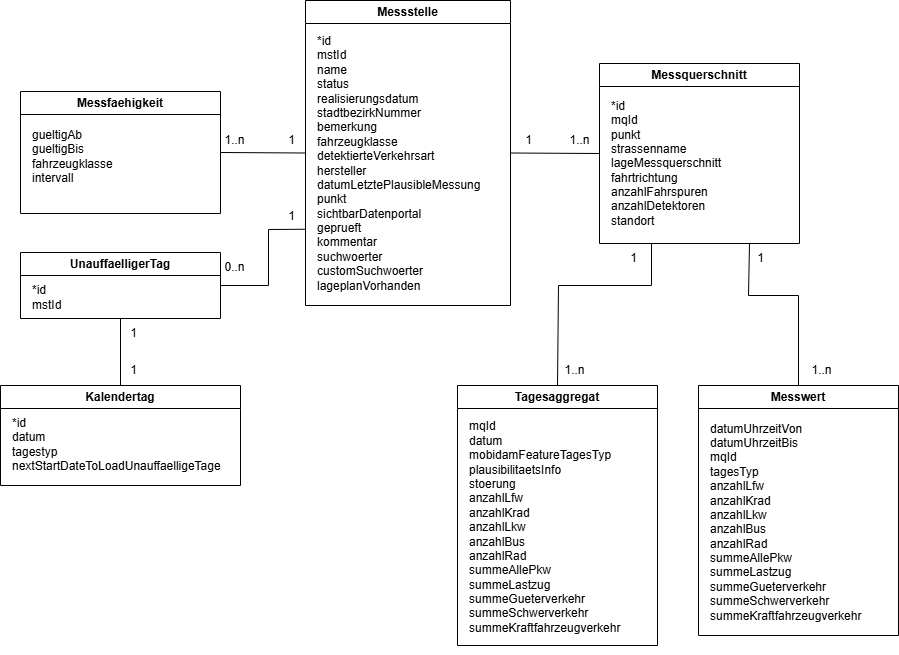

The diagram above was exported from draw.io. Its source (the exported page's mxGraphModel, read from the mxfile embedded in the PNG):
<mxGraphModel dx="2696" dy="1939" grid="1" gridSize="10" guides="1" tooltips="1" connect="1" arrows="1" fold="1" page="1" pageScale="1" pageWidth="827" pageHeight="1169" math="0" shadow="0">
  <root>
    <mxCell id="0" />
    <mxCell id="1" parent="0" />
    <mxCell id="efeF_H4L_HtGoBBRh3R4-1" value="Messquerschnitt" style="swimlane;whiteSpace=wrap;html=1;" parent="1" vertex="1">
      <mxGeometry x="-589" y="-362" width="200" height="180" as="geometry" />
    </mxCell>
    <mxCell id="efeF_H4L_HtGoBBRh3R4-2" value="&lt;div&gt;*id&lt;/div&gt;&lt;div&gt;mqId&lt;/div&gt;&lt;div&gt;punkt&lt;/div&gt;&lt;div&gt;strassenname&lt;/div&gt;&lt;div&gt;lageMessquerschnitt&lt;/div&gt;&lt;div&gt;fahrtrichtung&lt;/div&gt;&lt;div&gt;anzahlFahrspuren&lt;/div&gt;&lt;div&gt;anzahlDetektoren&lt;/div&gt;&lt;div&gt;standort&lt;/div&gt;" style="text;html=1;align=left;verticalAlign=middle;resizable=0;points=[];autosize=1;strokeColor=none;fillColor=none;" parent="efeF_H4L_HtGoBBRh3R4-1" vertex="1">
      <mxGeometry x="10" y="30" width="130" height="140" as="geometry" />
    </mxCell>
    <mxCell id="efeF_H4L_HtGoBBRh3R4-3" style="rounded=0;orthogonalLoop=1;jettySize=auto;html=1;exitX=1;exitY=0.5;exitDx=0;exitDy=0;entryX=0;entryY=0.5;entryDx=0;entryDy=0;startArrow=none;startFill=0;endArrow=none;endFill=0;" parent="1" source="efeF_H4L_HtGoBBRh3R4-4" target="efeF_H4L_HtGoBBRh3R4-1" edge="1">
      <mxGeometry relative="1" as="geometry" />
    </mxCell>
    <mxCell id="efeF_H4L_HtGoBBRh3R4-4" value="Messstelle" style="swimlane;whiteSpace=wrap;html=1;" parent="1" vertex="1">
      <mxGeometry x="-883" y="-425" width="205" height="305" as="geometry" />
    </mxCell>
    <mxCell id="efeF_H4L_HtGoBBRh3R4-5" value="&lt;div&gt;*id&lt;/div&gt;&lt;div&gt;mstId&lt;/div&gt;&lt;div&gt;name&lt;/div&gt;&lt;div&gt;status&lt;br&gt;&lt;/div&gt;&lt;div&gt;realisierungsdatum&lt;/div&gt;&lt;div&gt;stadtbezirkNummer&lt;/div&gt;&lt;div&gt;bemerkung&lt;/div&gt;&lt;div&gt;fahrzeugklasse&lt;/div&gt;&lt;div&gt;detektierteVerkehrsart&lt;/div&gt;&lt;div&gt;hersteller&lt;/div&gt;&lt;div&gt;datumLetztePlausibleMessung&lt;/div&gt;&lt;div&gt;punkt&lt;/div&gt;&lt;div&gt;sichtbarDatenportal&lt;/div&gt;&lt;div&gt;geprueft&lt;/div&gt;&lt;div&gt;kommentar&lt;/div&gt;&lt;div&gt;suchwoerter&lt;/div&gt;&lt;div&gt;customSuchwoerter&lt;/div&gt;&lt;div&gt;lageplanVorhanden&lt;/div&gt;" style="text;html=1;align=left;verticalAlign=middle;resizable=0;points=[];autosize=1;strokeColor=none;fillColor=none;" parent="efeF_H4L_HtGoBBRh3R4-4" vertex="1">
      <mxGeometry x="10" y="28" width="190" height="270" as="geometry" />
    </mxCell>
    <mxCell id="JL8cYSHzDhx7qziYkuPt-3" value="1" style="text;html=1;align=center;verticalAlign=middle;resizable=0;points=[];autosize=1;strokeColor=none;fillColor=none;" parent="1" vertex="1">
      <mxGeometry x="-675" y="-300" width="30" height="30" as="geometry" />
    </mxCell>
    <mxCell id="JL8cYSHzDhx7qziYkuPt-4" value="1..n" style="text;html=1;align=center;verticalAlign=middle;resizable=0;points=[];autosize=1;strokeColor=none;fillColor=none;" parent="1" vertex="1">
      <mxGeometry x="-629" y="-300" width="40" height="30" as="geometry" />
    </mxCell>
    <mxCell id="m4gHLHBrL_Z986qEQxmd-3" value="Messfaehigkeit" style="swimlane;whiteSpace=wrap;html=1;" parent="1" vertex="1">
      <mxGeometry x="-1168" y="-334" width="200" height="122" as="geometry" />
    </mxCell>
    <mxCell id="m4gHLHBrL_Z986qEQxmd-4" value="gueltigAb&lt;div&gt;gueltigBis&lt;/div&gt;&lt;div&gt;fahrzeugklasse&lt;/div&gt;&lt;div&gt;intervall&lt;/div&gt;" style="text;html=1;align=left;verticalAlign=middle;resizable=0;points=[];autosize=1;strokeColor=none;fillColor=none;" parent="m4gHLHBrL_Z986qEQxmd-3" vertex="1">
      <mxGeometry x="10" y="30" width="100" height="70" as="geometry" />
    </mxCell>
    <mxCell id="m4gHLHBrL_Z986qEQxmd-8" style="rounded=0;orthogonalLoop=1;jettySize=auto;html=1;exitX=1;exitY=0.5;exitDx=0;exitDy=0;startArrow=none;startFill=0;endArrow=none;endFill=0;entryX=0;entryY=0.5;entryDx=0;entryDy=0;" parent="1" source="m4gHLHBrL_Z986qEQxmd-3" target="efeF_H4L_HtGoBBRh3R4-4" edge="1">
      <mxGeometry relative="1" as="geometry">
        <mxPoint x="-972" y="-272" as="sourcePoint" />
        <mxPoint x="-900" y="-250" as="targetPoint" />
      </mxGeometry>
    </mxCell>
    <mxCell id="m4gHLHBrL_Z986qEQxmd-9" value="1..n" style="text;html=1;align=center;verticalAlign=middle;resizable=0;points=[];autosize=1;strokeColor=none;fillColor=none;" parent="1" vertex="1">
      <mxGeometry x="-974" y="-300" width="40" height="30" as="geometry" />
    </mxCell>
    <mxCell id="m4gHLHBrL_Z986qEQxmd-10" value="1" style="text;html=1;align=center;verticalAlign=middle;resizable=0;points=[];autosize=1;strokeColor=none;fillColor=none;" parent="1" vertex="1">
      <mxGeometry x="-912" y="-300" width="30" height="30" as="geometry" />
    </mxCell>
    <mxCell id="m4gHLHBrL_Z986qEQxmd-11" value="UnauffaelligerTag" style="swimlane;whiteSpace=wrap;html=1;" parent="1" vertex="1">
      <mxGeometry x="-1168" y="-173" width="200" height="66" as="geometry" />
    </mxCell>
    <mxCell id="m4gHLHBrL_Z986qEQxmd-12" value="&lt;div&gt;*id&lt;/div&gt;mstId" style="text;html=1;align=left;verticalAlign=middle;resizable=0;points=[];autosize=1;strokeColor=none;fillColor=none;" parent="m4gHLHBrL_Z986qEQxmd-11" vertex="1">
      <mxGeometry x="10" y="25" width="50" height="40" as="geometry" />
    </mxCell>
    <mxCell id="m4gHLHBrL_Z986qEQxmd-13" value="Kalendertag" style="swimlane;whiteSpace=wrap;html=1;startSize=23;" parent="1" vertex="1">
      <mxGeometry x="-1188" y="-40" width="240" height="100" as="geometry" />
    </mxCell>
    <mxCell id="m4gHLHBrL_Z986qEQxmd-14" value="*id&lt;div&gt;datum&lt;div&gt;tagestyp&lt;/div&gt;&lt;div&gt;nextStartDateToLoadUnauffaelligeTage&lt;/div&gt;&lt;/div&gt;" style="text;html=1;align=left;verticalAlign=middle;resizable=0;points=[];autosize=1;strokeColor=none;fillColor=none;" parent="m4gHLHBrL_Z986qEQxmd-13" vertex="1">
      <mxGeometry x="10" y="24" width="230" height="70" as="geometry" />
    </mxCell>
    <mxCell id="m4gHLHBrL_Z986qEQxmd-15" style="rounded=0;orthogonalLoop=1;jettySize=auto;html=1;exitX=1;exitY=0.5;exitDx=0;exitDy=0;startArrow=none;startFill=0;endArrow=none;endFill=0;entryX=0;entryY=0.75;entryDx=0;entryDy=0;" parent="1" source="m4gHLHBrL_Z986qEQxmd-11" target="efeF_H4L_HtGoBBRh3R4-4" edge="1">
      <mxGeometry relative="1" as="geometry">
        <mxPoint x="-958" y="-263" as="sourcePoint" />
        <mxPoint x="-873" y="-262" as="targetPoint" />
        <Array as="points">
          <mxPoint x="-920" y="-140" />
          <mxPoint x="-920" y="-196" />
        </Array>
      </mxGeometry>
    </mxCell>
    <mxCell id="m4gHLHBrL_Z986qEQxmd-16" value="0..n" style="text;html=1;align=center;verticalAlign=middle;resizable=0;points=[];autosize=1;strokeColor=none;fillColor=none;" parent="1" vertex="1">
      <mxGeometry x="-974" y="-173" width="40" height="30" as="geometry" />
    </mxCell>
    <mxCell id="m4gHLHBrL_Z986qEQxmd-17" value="1" style="text;html=1;align=center;verticalAlign=middle;resizable=0;points=[];autosize=1;strokeColor=none;fillColor=none;" parent="1" vertex="1">
      <mxGeometry x="-912" y="-224" width="30" height="30" as="geometry" />
    </mxCell>
    <mxCell id="m4gHLHBrL_Z986qEQxmd-18" style="rounded=0;orthogonalLoop=1;jettySize=auto;html=1;exitX=0.5;exitY=0;exitDx=0;exitDy=0;entryX=0.5;entryY=1;entryDx=0;entryDy=0;startArrow=none;startFill=0;endArrow=none;endFill=0;" parent="1" source="m4gHLHBrL_Z986qEQxmd-13" target="m4gHLHBrL_Z986qEQxmd-11" edge="1">
      <mxGeometry relative="1" as="geometry">
        <mxPoint x="-668" y="-262" as="sourcePoint" />
        <mxPoint x="-579" y="-262" as="targetPoint" />
      </mxGeometry>
    </mxCell>
    <mxCell id="m4gHLHBrL_Z986qEQxmd-19" value="1" style="text;html=1;align=center;verticalAlign=middle;resizable=0;points=[];autosize=1;strokeColor=none;fillColor=none;" parent="1" vertex="1">
      <mxGeometry x="-1070" y="-107" width="30" height="30" as="geometry" />
    </mxCell>
    <mxCell id="m4gHLHBrL_Z986qEQxmd-20" value="1" style="text;html=1;align=center;verticalAlign=middle;resizable=0;points=[];autosize=1;strokeColor=none;fillColor=none;" parent="1" vertex="1">
      <mxGeometry x="-1070" y="-70" width="30" height="30" as="geometry" />
    </mxCell>
    <mxCell id="rCtmwRmreuEWuI_WzmJw-1" value="Tagesaggregat" style="swimlane;whiteSpace=wrap;html=1;" vertex="1" parent="1">
      <mxGeometry x="-731" y="-40" width="200" height="260" as="geometry" />
    </mxCell>
    <mxCell id="rCtmwRmreuEWuI_WzmJw-2" value="&lt;div&gt;&lt;span style=&quot;background-color: transparent; color: light-dark(rgb(0, 0, 0), rgb(255, 255, 255));&quot;&gt;mqId&lt;/span&gt;&lt;/div&gt;&lt;div&gt;datum&lt;/div&gt;&lt;div&gt;mobidamFeatureTagesTyp&lt;/div&gt;&lt;div&gt;plausibilitaetsInfo&lt;/div&gt;&lt;div&gt;stoerung&lt;/div&gt;&lt;div&gt;anzahlLfw&lt;/div&gt;&lt;div&gt;anzahlKrad&lt;/div&gt;&lt;div&gt;anzahlLkw&lt;/div&gt;&lt;div&gt;anzahlBus&lt;/div&gt;&lt;div&gt;anzahlRad&lt;/div&gt;&lt;div&gt;summeAllePkw&lt;/div&gt;&lt;div&gt;summeLastzug&lt;/div&gt;&lt;div&gt;summeGueterverkehr&lt;/div&gt;&lt;div&gt;summeSchwerverkehr&lt;/div&gt;&lt;div&gt;summeKraftfahrzeugverkehr&lt;/div&gt;&lt;div&gt;&lt;br&gt;&lt;/div&gt;" style="text;html=1;align=left;verticalAlign=middle;resizable=0;points=[];autosize=1;strokeColor=none;fillColor=none;" vertex="1" parent="rCtmwRmreuEWuI_WzmJw-1">
      <mxGeometry x="10" y="29" width="170" height="240" as="geometry" />
    </mxCell>
    <mxCell id="rCtmwRmreuEWuI_WzmJw-3" style="rounded=0;orthogonalLoop=1;jettySize=auto;html=1;exitX=0.5;exitY=0;exitDx=0;exitDy=0;startArrow=none;startFill=0;endArrow=none;endFill=0;entryX=0.25;entryY=1;entryDx=0;entryDy=0;" edge="1" parent="1" source="rCtmwRmreuEWuI_WzmJw-1">
      <mxGeometry relative="1" as="geometry">
        <mxPoint x="-629" y="-40" as="sourcePoint" />
        <mxPoint x="-537" y="-182" as="targetPoint" />
        <Array as="points">
          <mxPoint x="-630" y="-140" />
          <mxPoint x="-537" y="-140" />
        </Array>
      </mxGeometry>
    </mxCell>
    <mxCell id="rCtmwRmreuEWuI_WzmJw-4" value="Messwert" style="swimlane;whiteSpace=wrap;html=1;" vertex="1" parent="1">
      <mxGeometry x="-490" y="-40" width="200" height="250" as="geometry" />
    </mxCell>
    <mxCell id="rCtmwRmreuEWuI_WzmJw-5" value="&lt;div&gt;&lt;span style=&quot;background-color: transparent;&quot;&gt;datumUhrzeitVon&lt;/span&gt;&lt;/div&gt;&lt;div&gt;&lt;span style=&quot;background-color: transparent;&quot;&gt;datumUhrzeitBis&lt;/span&gt;&lt;/div&gt;&lt;div&gt;&lt;span style=&quot;background-color: transparent; color: light-dark(rgb(0, 0, 0), rgb(255, 255, 255));&quot;&gt;mqId&lt;/span&gt;&lt;/div&gt;&lt;div&gt;tagesTyp&lt;/div&gt;&lt;div&gt;anzahlLfw&lt;/div&gt;&lt;div&gt;anzahlKrad&lt;/div&gt;&lt;div&gt;anzahlLkw&lt;/div&gt;&lt;div&gt;anzahlBus&lt;/div&gt;&lt;div&gt;anzahlRad&lt;/div&gt;&lt;div&gt;summeAllePkw&lt;/div&gt;&lt;div&gt;summeLastzug&lt;/div&gt;&lt;div&gt;summeGueterverkehr&lt;/div&gt;&lt;div&gt;summeSchwerverkehr&lt;/div&gt;&lt;div&gt;summeKraftfahrzeugverkehr&lt;/div&gt;&lt;div&gt;&lt;br&gt;&lt;/div&gt;" style="text;html=1;align=left;verticalAlign=middle;resizable=0;points=[];autosize=1;strokeColor=none;fillColor=none;" vertex="1" parent="rCtmwRmreuEWuI_WzmJw-4">
      <mxGeometry x="10" y="29" width="170" height="230" as="geometry" />
    </mxCell>
    <mxCell id="rCtmwRmreuEWuI_WzmJw-8" style="rounded=0;orthogonalLoop=1;jettySize=auto;html=1;exitX=0.5;exitY=0;exitDx=0;exitDy=0;startArrow=none;startFill=0;endArrow=none;endFill=0;entryX=0.75;entryY=1;entryDx=0;entryDy=0;" edge="1" parent="1" source="rCtmwRmreuEWuI_WzmJw-4" target="efeF_H4L_HtGoBBRh3R4-1">
      <mxGeometry relative="1" as="geometry">
        <mxPoint x="-621" y="-30" as="sourcePoint" />
        <mxPoint x="-527" y="-172" as="targetPoint" />
        <Array as="points">
          <mxPoint x="-390" y="-130" />
          <mxPoint x="-440" y="-130" />
        </Array>
      </mxGeometry>
    </mxCell>
    <mxCell id="rCtmwRmreuEWuI_WzmJw-9" value="1" style="text;html=1;align=center;verticalAlign=middle;resizable=0;points=[];autosize=1;strokeColor=none;fillColor=none;" vertex="1" parent="1">
      <mxGeometry x="-570" y="-182" width="30" height="30" as="geometry" />
    </mxCell>
    <mxCell id="rCtmwRmreuEWuI_WzmJw-10" value="1" style="text;html=1;align=center;verticalAlign=middle;resizable=0;points=[];autosize=1;strokeColor=none;fillColor=none;" vertex="1" parent="1">
      <mxGeometry x="-443" y="-182" width="30" height="30" as="geometry" />
    </mxCell>
    <mxCell id="rCtmwRmreuEWuI_WzmJw-11" value="1..n" style="text;html=1;align=center;verticalAlign=middle;resizable=0;points=[];autosize=1;strokeColor=none;fillColor=none;" vertex="1" parent="1">
      <mxGeometry x="-634" y="-70" width="40" height="30" as="geometry" />
    </mxCell>
    <mxCell id="rCtmwRmreuEWuI_WzmJw-12" value="1..n" style="text;html=1;align=center;verticalAlign=middle;resizable=0;points=[];autosize=1;strokeColor=none;fillColor=none;" vertex="1" parent="1">
      <mxGeometry x="-387" y="-70" width="40" height="30" as="geometry" />
    </mxCell>
  </root>
</mxGraphModel>